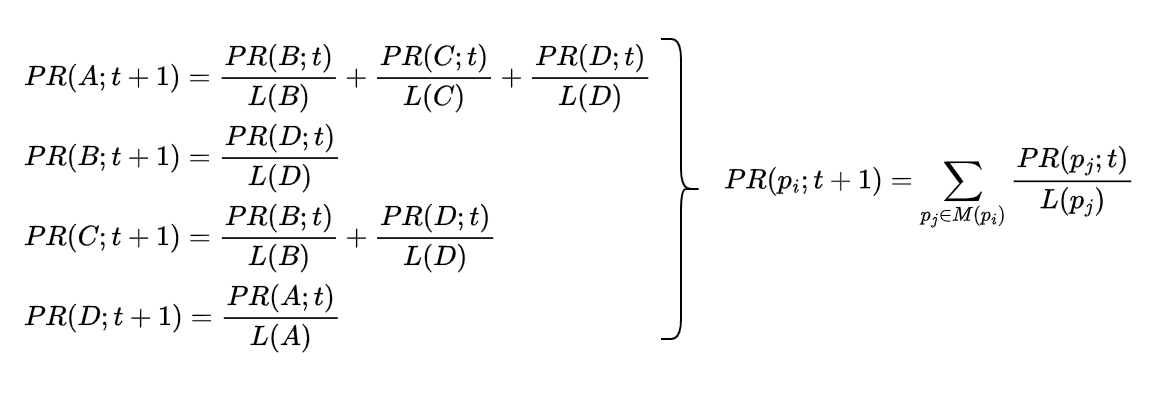

The diagram above was exported from draw.io. Its source (the exported page's mxGraphModel, read from the mxfile embedded in the PNG):
<mxGraphModel dx="696" dy="341" grid="1" gridSize="10" guides="1" tooltips="1" connect="1" arrows="1" fold="1" page="1" pageScale="1" pageWidth="850" pageHeight="1100" math="1" shadow="0">
  <root>
    <mxCell id="0" />
    <mxCell id="1" parent="0" />
    <mxCell id="2" value="\[PR(A; t+1)= \frac{PR(B; t)}{L(B)} + \frac{PR(C; t)}{L(C)} + \frac{PR(D; t)}{L(D)}\]" style="text;html=1;strokeColor=none;fillColor=none;align=left;verticalAlign=middle;whiteSpace=wrap;rounded=0;" vertex="1" parent="1">
      <mxGeometry x="240" y="380" width="250" height="20" as="geometry" />
    </mxCell>
    <mxCell id="3" value="\[PR(B;t+1)= \frac{PR(D;t)}{L(D)} \]" style="text;html=1;strokeColor=none;fillColor=none;align=left;verticalAlign=middle;whiteSpace=wrap;rounded=0;" vertex="1" parent="1">
      <mxGeometry x="240" y="420" width="120" height="20" as="geometry" />
    </mxCell>
    <mxCell id="4" value="\[PR(C;t+1)= \frac{PR(B;t)}{L(B)} + \frac{PR(D;t)}{L(D)}\]" style="text;html=1;strokeColor=none;fillColor=none;align=left;verticalAlign=middle;whiteSpace=wrap;rounded=0;" vertex="1" parent="1">
      <mxGeometry x="240" y="460" width="120" height="20" as="geometry" />
    </mxCell>
    <mxCell id="5" value="\[PR(D; t+1)= \frac{PR(A;t)}{L(A)} \]" style="text;html=1;strokeColor=none;fillColor=none;align=left;verticalAlign=middle;whiteSpace=wrap;rounded=0;" vertex="1" parent="1">
      <mxGeometry x="240" y="500" width="190" height="20" as="geometry" />
    </mxCell>
    <mxCell id="6" value="\[ PR(p_i;t+1)=&lt;br&gt;\sum_{p_j \in M(p_i)} \frac{PR(p_j; t)}{L(p_j)}\]" style="text;html=1;strokeColor=none;fillColor=none;align=left;verticalAlign=middle;whiteSpace=wrap;rounded=0;" vertex="1" parent="1">
      <mxGeometry x="590" y="435" width="210" height="20" as="geometry" />
    </mxCell>
    <mxCell id="7" value="" style="shape=curlyBracket;whiteSpace=wrap;html=1;rounded=1;flipH=1;labelPosition=right;verticalLabelPosition=middle;align=left;verticalAlign=middle;" vertex="1" parent="1">
      <mxGeometry x="560" y="370" width="20" height="150" as="geometry" />
    </mxCell>
  </root>
</mxGraphModel>